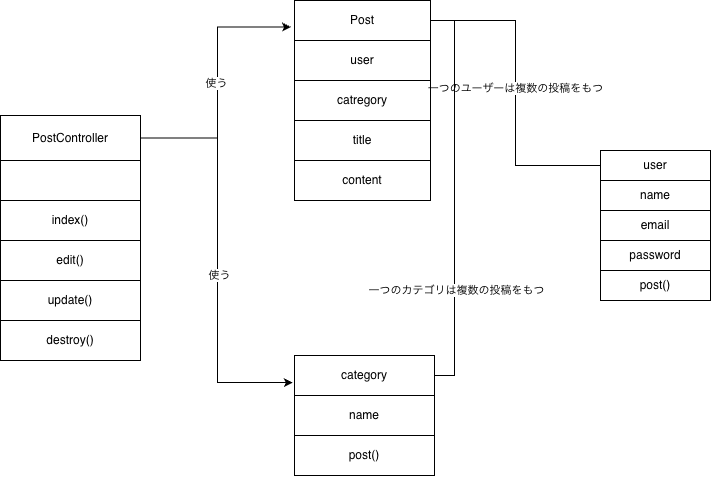

The diagram above was exported from draw.io. Its source (the exported page's mxGraphModel, read from the mxfile embedded in the PNG):
<mxGraphModel dx="893" dy="567" grid="1" gridSize="10" guides="1" tooltips="1" connect="1" arrows="1" fold="1" page="1" pageScale="1" pageWidth="827" pageHeight="1169" background="light-dark(#FFFFFF,#121212)" math="0" shadow="0">
  <root>
    <mxCell id="0" />
    <mxCell id="1" parent="0" />
    <mxCell id="faJ5QuXmPvjw2KzUz259-44" parent="1" style="shape=table;startSize=0;container=1;collapsible=0;childLayout=tableLayout;fixedHeader=1;tableRender=collapsed;" value="" vertex="1">
      <mxGeometry height="150" width="110" x="660" y="300" as="geometry" />
    </mxCell>
    <mxCell id="faJ5QuXmPvjw2KzUz259-45" parent="faJ5QuXmPvjw2KzUz259-44" style="shape=tableRow;horizontal=0;startSize=0;swimlaneHead=0;swimlaneBody=0;strokeColor=inherit;collapsible=0;dropTarget=0;fillColor=none;points=[[0,0.5],[1,0.5]];portConstraint=eastwest;fixedHeader=1;" value="" vertex="1">
      <mxGeometry height="30" width="110" as="geometry" />
    </mxCell>
    <mxCell id="faJ5QuXmPvjw2KzUz259-46" parent="faJ5QuXmPvjw2KzUz259-45" style="shape=partialRectangle;html=1;whiteSpace=wrap;connectable=0;strokeColor=inherit;overflow=hidden;fillColor=none;pointerEvents=1;" value="user" vertex="1">
      <mxGeometry height="30" width="110" as="geometry">
        <mxRectangle height="30" width="110" as="alternateBounds" />
      </mxGeometry>
    </mxCell>
    <mxCell id="faJ5QuXmPvjw2KzUz259-47" parent="faJ5QuXmPvjw2KzUz259-44" style="shape=tableRow;horizontal=0;startSize=0;swimlaneHead=0;swimlaneBody=0;strokeColor=inherit;collapsible=0;dropTarget=0;fillColor=none;points=[[0,0.5],[1,0.5]];portConstraint=eastwest;fixedHeader=1;" value="" vertex="1">
      <mxGeometry height="30" width="110" y="30" as="geometry" />
    </mxCell>
    <mxCell id="faJ5QuXmPvjw2KzUz259-48" parent="faJ5QuXmPvjw2KzUz259-47" style="shape=partialRectangle;html=1;whiteSpace=wrap;connectable=0;strokeColor=inherit;overflow=hidden;fillColor=none;pointerEvents=1;" value="name" vertex="1">
      <mxGeometry height="30" width="110" as="geometry">
        <mxRectangle height="30" width="110" as="alternateBounds" />
      </mxGeometry>
    </mxCell>
    <mxCell id="faJ5QuXmPvjw2KzUz259-49" parent="faJ5QuXmPvjw2KzUz259-44" style="shape=tableRow;horizontal=0;startSize=0;swimlaneHead=0;swimlaneBody=0;strokeColor=inherit;collapsible=0;dropTarget=0;fillColor=none;points=[[0,0.5],[1,0.5]];portConstraint=eastwest;fixedHeader=1;" value="" vertex="1">
      <mxGeometry height="30" width="110" y="60" as="geometry" />
    </mxCell>
    <mxCell id="faJ5QuXmPvjw2KzUz259-50" parent="faJ5QuXmPvjw2KzUz259-49" style="shape=partialRectangle;html=1;whiteSpace=wrap;connectable=0;strokeColor=inherit;overflow=hidden;fillColor=none;pointerEvents=1;" value="email" vertex="1">
      <mxGeometry height="30" width="110" as="geometry">
        <mxRectangle height="30" width="110" as="alternateBounds" />
      </mxGeometry>
    </mxCell>
    <mxCell id="faJ5QuXmPvjw2KzUz259-51" parent="faJ5QuXmPvjw2KzUz259-44" style="shape=tableRow;horizontal=0;startSize=0;swimlaneHead=0;swimlaneBody=0;strokeColor=inherit;collapsible=0;dropTarget=0;fillColor=none;points=[[0,0.5],[1,0.5]];portConstraint=eastwest;fixedHeader=1;" value="" vertex="1">
      <mxGeometry height="30" width="110" y="90" as="geometry" />
    </mxCell>
    <mxCell id="faJ5QuXmPvjw2KzUz259-52" parent="faJ5QuXmPvjw2KzUz259-51" style="shape=partialRectangle;html=1;whiteSpace=wrap;connectable=0;strokeColor=inherit;overflow=hidden;fillColor=none;pointerEvents=1;" value="password" vertex="1">
      <mxGeometry height="30" width="110" as="geometry">
        <mxRectangle height="30" width="110" as="alternateBounds" />
      </mxGeometry>
    </mxCell>
    <mxCell id="faJ5QuXmPvjw2KzUz259-53" parent="faJ5QuXmPvjw2KzUz259-44" style="shape=tableRow;horizontal=0;startSize=0;swimlaneHead=0;swimlaneBody=0;strokeColor=inherit;collapsible=0;dropTarget=0;fillColor=none;points=[[0,0.5],[1,0.5]];portConstraint=eastwest;fixedHeader=1;" value="" vertex="1">
      <mxGeometry height="30" width="110" y="120" as="geometry" />
    </mxCell>
    <mxCell id="faJ5QuXmPvjw2KzUz259-54" parent="faJ5QuXmPvjw2KzUz259-53" style="shape=partialRectangle;html=1;whiteSpace=wrap;connectable=0;strokeColor=inherit;overflow=hidden;fillColor=none;pointerEvents=1;" value="post()" vertex="1">
      <mxGeometry height="30" width="110" as="geometry">
        <mxRectangle height="30" width="110" as="alternateBounds" />
      </mxGeometry>
    </mxCell>
    <mxCell id="faJ5QuXmPvjw2KzUz259-55" parent="1" style="shape=table;startSize=0;container=1;collapsible=0;childLayout=tableLayout;fixedHeader=1;tableRender=collapsed;" value="" vertex="1">
      <mxGeometry height="120" width="140" x="354" y="505" as="geometry" />
    </mxCell>
    <mxCell id="faJ5QuXmPvjw2KzUz259-56" parent="faJ5QuXmPvjw2KzUz259-55" style="shape=tableRow;horizontal=0;startSize=0;swimlaneHead=0;swimlaneBody=0;strokeColor=inherit;collapsible=0;dropTarget=0;fillColor=none;points=[[0,0.5],[1,0.5]];portConstraint=eastwest;fixedHeader=1;" value="" vertex="1">
      <mxGeometry height="40" width="140" as="geometry" />
    </mxCell>
    <mxCell id="faJ5QuXmPvjw2KzUz259-57" parent="faJ5QuXmPvjw2KzUz259-56" style="shape=partialRectangle;html=1;whiteSpace=wrap;connectable=0;strokeColor=inherit;overflow=hidden;fillColor=none;pointerEvents=1;" value="category" vertex="1">
      <mxGeometry height="40" width="140" as="geometry">
        <mxRectangle height="40" width="140" as="alternateBounds" />
      </mxGeometry>
    </mxCell>
    <mxCell id="faJ5QuXmPvjw2KzUz259-58" parent="faJ5QuXmPvjw2KzUz259-55" style="shape=tableRow;horizontal=0;startSize=0;swimlaneHead=0;swimlaneBody=0;strokeColor=inherit;collapsible=0;dropTarget=0;fillColor=none;points=[[0,0.5],[1,0.5]];portConstraint=eastwest;fixedHeader=1;" value="" vertex="1">
      <mxGeometry height="40" width="140" y="40" as="geometry" />
    </mxCell>
    <mxCell id="faJ5QuXmPvjw2KzUz259-59" parent="faJ5QuXmPvjw2KzUz259-58" style="shape=partialRectangle;html=1;whiteSpace=wrap;connectable=0;strokeColor=inherit;overflow=hidden;fillColor=none;pointerEvents=1;" value="name" vertex="1">
      <mxGeometry height="40" width="140" as="geometry">
        <mxRectangle height="40" width="140" as="alternateBounds" />
      </mxGeometry>
    </mxCell>
    <mxCell id="faJ5QuXmPvjw2KzUz259-60" parent="faJ5QuXmPvjw2KzUz259-55" style="shape=tableRow;horizontal=0;startSize=0;swimlaneHead=0;swimlaneBody=0;strokeColor=inherit;collapsible=0;dropTarget=0;fillColor=none;points=[[0,0.5],[1,0.5]];portConstraint=eastwest;fixedHeader=1;" value="" vertex="1">
      <mxGeometry height="40" width="140" y="80" as="geometry" />
    </mxCell>
    <mxCell id="faJ5QuXmPvjw2KzUz259-61" parent="faJ5QuXmPvjw2KzUz259-60" style="shape=partialRectangle;html=1;whiteSpace=wrap;connectable=0;strokeColor=inherit;overflow=hidden;fillColor=none;pointerEvents=1;" value="post()" vertex="1">
      <mxGeometry height="40" width="140" as="geometry">
        <mxRectangle height="40" width="140" as="alternateBounds" />
      </mxGeometry>
    </mxCell>
    <mxCell id="faJ5QuXmPvjw2KzUz259-62" parent="1" style="shape=table;startSize=0;container=1;collapsible=0;childLayout=tableLayout;fixedHeader=1;tableRender=collapsed;" value="" vertex="1">
      <mxGeometry height="245" width="140" x="60" y="265" as="geometry" />
    </mxCell>
    <mxCell id="faJ5QuXmPvjw2KzUz259-63" parent="faJ5QuXmPvjw2KzUz259-62" style="shape=tableRow;horizontal=0;startSize=0;swimlaneHead=0;swimlaneBody=0;strokeColor=inherit;collapsible=0;dropTarget=0;fillColor=none;points=[[0,0.5],[1,0.5]];portConstraint=eastwest;fixedHeader=1;" value="" vertex="1">
      <mxGeometry height="45" width="140" as="geometry" />
    </mxCell>
    <mxCell id="faJ5QuXmPvjw2KzUz259-64" parent="faJ5QuXmPvjw2KzUz259-63" style="shape=partialRectangle;html=1;whiteSpace=wrap;connectable=0;strokeColor=inherit;overflow=hidden;fillColor=none;pointerEvents=1;" value="PostController" vertex="1">
      <mxGeometry height="45" width="140" as="geometry">
        <mxRectangle height="45" width="140" as="alternateBounds" />
      </mxGeometry>
    </mxCell>
    <mxCell id="faJ5QuXmPvjw2KzUz259-65" parent="faJ5QuXmPvjw2KzUz259-62" style="shape=tableRow;horizontal=0;startSize=0;swimlaneHead=0;swimlaneBody=0;strokeColor=inherit;collapsible=0;dropTarget=0;fillColor=none;points=[[0,0.5],[1,0.5]];portConstraint=eastwest;fixedHeader=1;" value="" vertex="1">
      <mxGeometry height="40" width="140" y="45" as="geometry" />
    </mxCell>
    <mxCell id="faJ5QuXmPvjw2KzUz259-66" parent="faJ5QuXmPvjw2KzUz259-65" style="shape=partialRectangle;html=1;whiteSpace=wrap;connectable=0;strokeColor=inherit;overflow=hidden;fillColor=none;pointerEvents=1;" value="" vertex="1">
      <mxGeometry height="40" width="140" as="geometry">
        <mxRectangle height="40" width="140" as="alternateBounds" />
      </mxGeometry>
    </mxCell>
    <mxCell id="faJ5QuXmPvjw2KzUz259-67" parent="faJ5QuXmPvjw2KzUz259-62" style="shape=tableRow;horizontal=0;startSize=0;swimlaneHead=0;swimlaneBody=0;strokeColor=inherit;collapsible=0;dropTarget=0;fillColor=none;points=[[0,0.5],[1,0.5]];portConstraint=eastwest;fixedHeader=1;" value="" vertex="1">
      <mxGeometry height="40" width="140" y="85" as="geometry" />
    </mxCell>
    <mxCell id="faJ5QuXmPvjw2KzUz259-68" parent="faJ5QuXmPvjw2KzUz259-67" style="shape=partialRectangle;html=1;whiteSpace=wrap;connectable=0;strokeColor=inherit;overflow=hidden;fillColor=none;pointerEvents=1;" value="index()" vertex="1">
      <mxGeometry height="40" width="140" as="geometry">
        <mxRectangle height="40" width="140" as="alternateBounds" />
      </mxGeometry>
    </mxCell>
    <mxCell id="faJ5QuXmPvjw2KzUz259-69" parent="faJ5QuXmPvjw2KzUz259-62" style="shape=tableRow;horizontal=0;startSize=0;swimlaneHead=0;swimlaneBody=0;strokeColor=inherit;collapsible=0;dropTarget=0;fillColor=none;points=[[0,0.5],[1,0.5]];portConstraint=eastwest;fixedHeader=1;" value="" vertex="1">
      <mxGeometry height="40" width="140" y="125" as="geometry" />
    </mxCell>
    <mxCell id="faJ5QuXmPvjw2KzUz259-70" parent="faJ5QuXmPvjw2KzUz259-69" style="shape=partialRectangle;html=1;whiteSpace=wrap;connectable=0;strokeColor=inherit;overflow=hidden;fillColor=none;pointerEvents=1;" value="edit()" vertex="1">
      <mxGeometry height="40" width="140" as="geometry">
        <mxRectangle height="40" width="140" as="alternateBounds" />
      </mxGeometry>
    </mxCell>
    <mxCell id="faJ5QuXmPvjw2KzUz259-71" parent="faJ5QuXmPvjw2KzUz259-62" style="shape=tableRow;horizontal=0;startSize=0;swimlaneHead=0;swimlaneBody=0;strokeColor=inherit;collapsible=0;dropTarget=0;fillColor=none;points=[[0,0.5],[1,0.5]];portConstraint=eastwest;fixedHeader=1;" value="" vertex="1">
      <mxGeometry height="40" width="140" y="165" as="geometry" />
    </mxCell>
    <mxCell id="faJ5QuXmPvjw2KzUz259-72" parent="faJ5QuXmPvjw2KzUz259-71" style="shape=partialRectangle;html=1;whiteSpace=wrap;connectable=0;strokeColor=inherit;overflow=hidden;fillColor=none;pointerEvents=1;" value="update()" vertex="1">
      <mxGeometry height="40" width="140" as="geometry">
        <mxRectangle height="40" width="140" as="alternateBounds" />
      </mxGeometry>
    </mxCell>
    <mxCell id="faJ5QuXmPvjw2KzUz259-73" parent="faJ5QuXmPvjw2KzUz259-62" style="shape=tableRow;horizontal=0;startSize=0;swimlaneHead=0;swimlaneBody=0;strokeColor=inherit;collapsible=0;dropTarget=0;fillColor=none;points=[[0,0.5],[1,0.5]];portConstraint=eastwest;fixedHeader=1;" value="" vertex="1">
      <mxGeometry height="40" width="140" y="205" as="geometry" />
    </mxCell>
    <mxCell id="faJ5QuXmPvjw2KzUz259-74" parent="faJ5QuXmPvjw2KzUz259-73" style="shape=partialRectangle;html=1;whiteSpace=wrap;connectable=0;strokeColor=inherit;overflow=hidden;fillColor=none;pointerEvents=1;" value="destroy()" vertex="1">
      <mxGeometry height="40" width="140" as="geometry">
        <mxRectangle height="40" width="140" as="alternateBounds" />
      </mxGeometry>
    </mxCell>
    <mxCell id="faJ5QuXmPvjw2KzUz259-75" parent="1" style="shape=table;startSize=0;container=1;collapsible=0;childLayout=tableLayout;fixedHeader=1;tableRender=collapsed;" value="" vertex="1">
      <mxGeometry height="200" width="136" x="354" y="150" as="geometry" />
    </mxCell>
    <mxCell id="faJ5QuXmPvjw2KzUz259-76" parent="faJ5QuXmPvjw2KzUz259-75" style="shape=tableRow;horizontal=0;startSize=0;swimlaneHead=0;swimlaneBody=0;strokeColor=inherit;collapsible=0;dropTarget=0;fillColor=none;points=[[0,0.5],[1,0.5]];portConstraint=eastwest;fixedHeader=1;" value="" vertex="1">
      <mxGeometry height="40" width="136" as="geometry" />
    </mxCell>
    <mxCell id="faJ5QuXmPvjw2KzUz259-77" parent="faJ5QuXmPvjw2KzUz259-76" style="shape=partialRectangle;html=1;whiteSpace=wrap;connectable=0;strokeColor=inherit;overflow=hidden;fillColor=none;pointerEvents=1;" value="Post" vertex="1">
      <mxGeometry height="40" width="136" as="geometry">
        <mxRectangle height="40" width="136" as="alternateBounds" />
      </mxGeometry>
    </mxCell>
    <mxCell id="faJ5QuXmPvjw2KzUz259-78" parent="faJ5QuXmPvjw2KzUz259-75" style="shape=tableRow;horizontal=0;startSize=0;swimlaneHead=0;swimlaneBody=0;strokeColor=inherit;collapsible=0;dropTarget=0;fillColor=none;points=[[0,0.5],[1,0.5]];portConstraint=eastwest;fixedHeader=1;" value="" vertex="1">
      <mxGeometry height="40" width="136" y="40" as="geometry" />
    </mxCell>
    <mxCell id="faJ5QuXmPvjw2KzUz259-79" parent="faJ5QuXmPvjw2KzUz259-78" style="shape=partialRectangle;html=1;whiteSpace=wrap;connectable=0;strokeColor=inherit;overflow=hidden;fillColor=none;pointerEvents=1;" value="user" vertex="1">
      <mxGeometry height="40" width="136" as="geometry">
        <mxRectangle height="40" width="136" as="alternateBounds" />
      </mxGeometry>
    </mxCell>
    <mxCell id="faJ5QuXmPvjw2KzUz259-80" parent="faJ5QuXmPvjw2KzUz259-75" style="shape=tableRow;horizontal=0;startSize=0;swimlaneHead=0;swimlaneBody=0;strokeColor=inherit;collapsible=0;dropTarget=0;fillColor=none;points=[[0,0.5],[1,0.5]];portConstraint=eastwest;fixedHeader=1;" value="" vertex="1">
      <mxGeometry height="40" width="136" y="80" as="geometry" />
    </mxCell>
    <mxCell id="faJ5QuXmPvjw2KzUz259-81" parent="faJ5QuXmPvjw2KzUz259-80" style="shape=partialRectangle;html=1;whiteSpace=wrap;connectable=0;strokeColor=inherit;overflow=hidden;fillColor=none;pointerEvents=1;" value="catregory" vertex="1">
      <mxGeometry height="40" width="136" as="geometry">
        <mxRectangle height="40" width="136" as="alternateBounds" />
      </mxGeometry>
    </mxCell>
    <mxCell id="faJ5QuXmPvjw2KzUz259-82" parent="faJ5QuXmPvjw2KzUz259-75" style="shape=tableRow;horizontal=0;startSize=0;swimlaneHead=0;swimlaneBody=0;strokeColor=inherit;collapsible=0;dropTarget=0;fillColor=none;points=[[0,0.5],[1,0.5]];portConstraint=eastwest;fixedHeader=1;" value="" vertex="1">
      <mxGeometry height="40" width="136" y="120" as="geometry" />
    </mxCell>
    <mxCell id="faJ5QuXmPvjw2KzUz259-83" parent="faJ5QuXmPvjw2KzUz259-82" style="shape=partialRectangle;html=1;whiteSpace=wrap;connectable=0;strokeColor=inherit;overflow=hidden;fillColor=none;pointerEvents=1;" value="title" vertex="1">
      <mxGeometry height="40" width="136" as="geometry">
        <mxRectangle height="40" width="136" as="alternateBounds" />
      </mxGeometry>
    </mxCell>
    <mxCell id="faJ5QuXmPvjw2KzUz259-84" parent="faJ5QuXmPvjw2KzUz259-75" style="shape=tableRow;horizontal=0;startSize=0;swimlaneHead=0;swimlaneBody=0;strokeColor=inherit;collapsible=0;dropTarget=0;fillColor=none;points=[[0,0.5],[1,0.5]];portConstraint=eastwest;fixedHeader=1;" value="" vertex="1">
      <mxGeometry height="40" width="136" y="160" as="geometry" />
    </mxCell>
    <mxCell id="faJ5QuXmPvjw2KzUz259-85" parent="faJ5QuXmPvjw2KzUz259-84" style="shape=partialRectangle;html=1;whiteSpace=wrap;connectable=0;strokeColor=inherit;overflow=hidden;fillColor=none;pointerEvents=1;" value="content" vertex="1">
      <mxGeometry height="40" width="136" as="geometry">
        <mxRectangle height="40" width="136" as="alternateBounds" />
      </mxGeometry>
    </mxCell>
    <mxCell id="faJ5QuXmPvjw2KzUz259-88" edge="1" parent="1" source="faJ5QuXmPvjw2KzUz259-63" style="edgeStyle=orthogonalEdgeStyle;rounded=0;orthogonalLoop=1;jettySize=auto;html=1;exitX=1;exitY=0.5;exitDx=0;exitDy=0;entryX=-0.025;entryY=0.663;entryDx=0;entryDy=0;entryPerimeter=0;defaultLabelBackgroundColor=page;" target="faJ5QuXmPvjw2KzUz259-76">
      <mxGeometry relative="1" as="geometry" />
    </mxCell>
    <mxCell id="faJ5QuXmPvjw2KzUz259-90" connectable="0" parent="faJ5QuXmPvjw2KzUz259-88" style="edgeLabel;html=1;align=center;verticalAlign=middle;resizable=0;points=[];inheritText=1;defaultLabelBackgroundColor=page;" value="使う" vertex="1">
      <mxGeometry relative="1" x="0.0128" y="2" as="geometry">
        <mxPoint as="offset" />
      </mxGeometry>
    </mxCell>
    <mxCell id="faJ5QuXmPvjw2KzUz259-89" edge="1" parent="1" source="faJ5QuXmPvjw2KzUz259-63" style="edgeStyle=orthogonalEdgeStyle;rounded=0;orthogonalLoop=1;jettySize=auto;html=1;exitX=1;exitY=0.5;exitDx=0;exitDy=0;entryX=-0.012;entryY=0.677;entryDx=0;entryDy=0;entryPerimeter=0;defaultLabelBackgroundColor=page;" target="faJ5QuXmPvjw2KzUz259-56">
      <mxGeometry relative="1" as="geometry" />
    </mxCell>
    <mxCell id="faJ5QuXmPvjw2KzUz259-91" connectable="0" parent="faJ5QuXmPvjw2KzUz259-89" style="edgeLabel;html=1;align=center;verticalAlign=middle;resizable=0;points=[];inheritText=1;defaultLabelBackgroundColor=page;" value="使う" vertex="1">
      <mxGeometry relative="1" x="0.0791" y="1" as="geometry">
        <mxPoint as="offset" />
      </mxGeometry>
    </mxCell>
    <mxCell id="faJ5QuXmPvjw2KzUz259-92" edge="1" parent="1" source="faJ5QuXmPvjw2KzUz259-56" style="edgeStyle=orthogonalEdgeStyle;rounded=0;orthogonalLoop=1;jettySize=auto;html=1;exitX=1;exitY=0.5;exitDx=0;exitDy=0;entryX=1;entryY=0.5;entryDx=0;entryDy=0;defaultLabelBackgroundColor=page;endArrow=none;endFill=0;" target="faJ5QuXmPvjw2KzUz259-76">
      <mxGeometry relative="1" x="0.0025" as="geometry" />
    </mxCell>
    <mxCell id="faJ5QuXmPvjw2KzUz259-93" connectable="0" parent="faJ5QuXmPvjw2KzUz259-92" style="edgeLabel;html=1;align=center;verticalAlign=middle;resizable=0;points=[];inheritText=1;defaultLabelBackgroundColor=page;" value="一つのカテゴリは複数の投稿をもつ" vertex="1">
      <mxGeometry relative="1" x="-0.4687" y="-1" as="geometry">
        <mxPoint as="offset" />
      </mxGeometry>
    </mxCell>
    <mxCell id="faJ5QuXmPvjw2KzUz259-95" edge="1" parent="1" source="faJ5QuXmPvjw2KzUz259-76" style="edgeStyle=orthogonalEdgeStyle;rounded=0;orthogonalLoop=1;jettySize=auto;html=1;exitX=1;exitY=0.5;exitDx=0;exitDy=0;entryX=0;entryY=0.5;entryDx=0;entryDy=0;defaultLabelBackgroundColor=page;startArrow=none;startFill=0;endArrow=none;endFill=0;" target="faJ5QuXmPvjw2KzUz259-45">
      <mxGeometry relative="1" x="0.0032" as="geometry" />
    </mxCell>
    <mxCell id="faJ5QuXmPvjw2KzUz259-96" connectable="0" parent="faJ5QuXmPvjw2KzUz259-95" style="edgeLabel;html=1;align=center;verticalAlign=middle;resizable=0;points=[];inheritText=1;defaultLabelBackgroundColor=page;" value="一つのユーザーは複数の投稿をもつ" vertex="1">
      <mxGeometry relative="1" x="-0.0349" y="-1" as="geometry">
        <mxPoint as="offset" />
      </mxGeometry>
    </mxCell>
  </root>
</mxGraphModel>